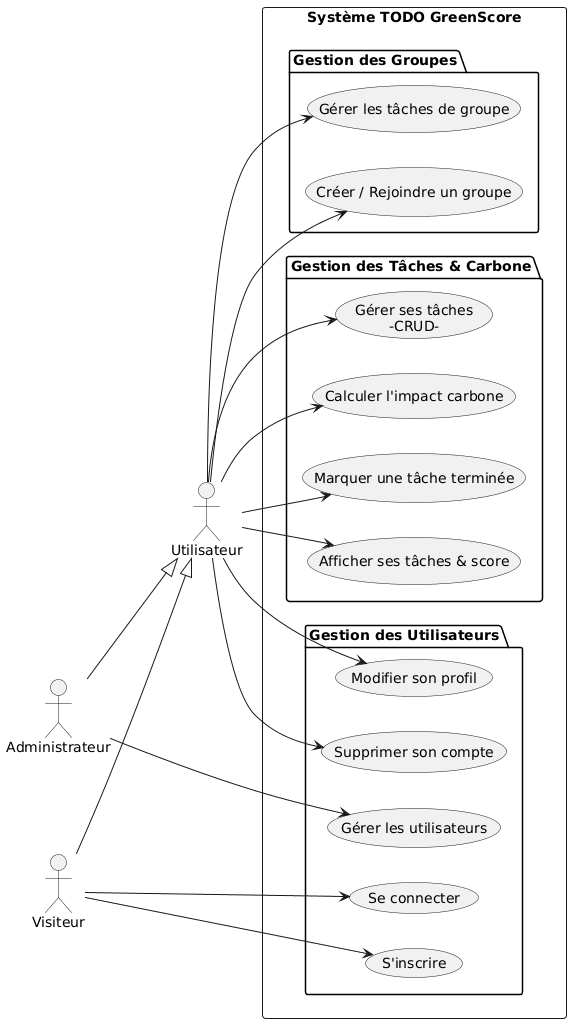

The diagram above was rendered by PlantUML. Its source (embedded in the PNG):
@startuml
left to right direction

actor Administrateur
actor Visiteur
actor Utilisateur

Administrateur --|> Utilisateur
Visiteur --|> Utilisateur

rectangle "Système TODO GreenScore" {

  package "Gestion des Utilisateurs" {
    usecase "Gérer les utilisateurs" as UC1
    usecase "Se connecter" as UC2
    usecase "S'inscrire" as UC3
    usecase "Modifier son profil" as UC4
    usecase "Supprimer son compte" as UC5
  }

  package "Gestion des Tâches & Carbone" {
    usecase "Gérer ses tâches\n-CRUD-" as UC6
    usecase "Afficher ses tâches & score" as UC7
    usecase "Marquer une tâche terminée" as UC8
    usecase "Calculer l'impact carbone" as UC9
  }

  package "Gestion des Groupes" {
    usecase "Gérer les tâches de groupe" as UC10
    usecase "Créer / Rejoindre un groupe" as UC11
  }
}

Administrateur --> UC1

Visiteur --> UC2
Visiteur --> UC3

Utilisateur --> UC4
Utilisateur --> UC5
Utilisateur --> UC6
Utilisateur --> UC7
Utilisateur --> UC8
Utilisateur --> UC9
Utilisateur --> UC10
Utilisateur --> UC11
@enduml